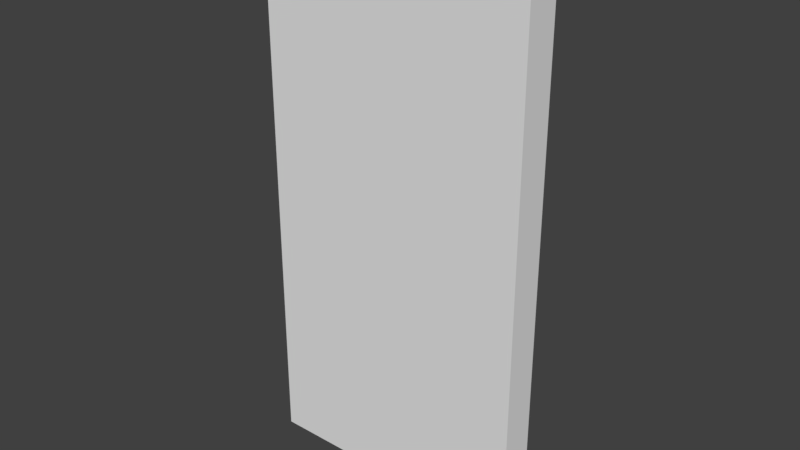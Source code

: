 # Source: prop-door-standard.blend  (saved by Blender 2.79.0; exported with 4.5.12 LTS)
import bpy
from mathutils import Matrix  # noqa: F401  (used for matrix-valued properties, if any)

bpy.ops.wm.read_factory_settings(use_empty=True)
scene = bpy.context.scene
scene.name = 'Scene'

# ---- collections
col_collection_1 = bpy.data.collections.new('Collection 1'); scene.collection.children.link(col_collection_1)

# ---- world
world_world = bpy.data.worlds.new('World'); scene.world = world_world
world_world.color = (0.05088, 0.05088, 0.05088)
world_world.use_sun_shadow = False
world_world.sun_shadow_jitter_overblur = 0.0
world_world.cycles.sampling_method = 'MANUAL'

# ---- meshes
me_prop_door_standard = bpy.data.meshes.new('prop-door-standard')
me_prop_door_standard.from_pydata([(-0.6096, -1.219, -0.0762), (0.6096, -1.219, -0.0762), (-0.6096, 1.219, -0.0762), (0.6096, 1.219, -0.0762), (-0.6096, -1.219, 0.0762), (0.6096, -1.219, 0.0762), (-0.6096, 1.219, 0.0762), (0.6096, 1.219, 0.0762)], [], [(0, 2, 3, 1), (4, 5, 7, 6), (3, 2, 6, 7), (0, 1, 5, 4), (1, 3, 7, 5), (2, 0, 4, 6)])
_uv = me_prop_door_standard.uv_layers.new(name='UVMap')
_uv.uv.foreach_set('vector', [0.1952, 0.8904, 0.1952, 2.11, 0.8048, 2.11, 0.8048, 0.8904, 0.1952, 0.8904, 0.8048, 0.8904, 0.8048, 2.11, 0.1952, 2.11, 0.8048, 0.4619, 0.1952, 0.4619, 0.1952, 0.5381, 0.8048, 0.5381, 0.1952, 0.4619, 0.8048, 0.4619, 0.8048, 0.5381, 0.1952, 0.5381, 0.8904, 0.4619, 2.11, 0.4619, 2.11, 0.5381, 0.8904, 0.5381, 0.1096, 0.4619, -1.11, 0.4619, -1.11, 0.5381, 0.1096, 0.5381])
me_prop_door_standard.use_remesh_preserve_volume = False
me_prop_door_standard.use_remesh_preserve_attributes = False
me_prop_door_standard.use_mirror_vertex_groups = False
me_prop_door_standard.update()

# ---- objects
ob_prop_door_standard = bpy.data.objects.new('prop-door-standard', me_prop_door_standard)

# ---- transforms, parenting, visibility, modifiers, constraints
ob_prop_door_standard.location = (0.0, 0.0, 0.0)
ob_prop_door_standard.rotation_euler = (1.571, -0.0, 0.0)
ob_prop_door_standard.lineart.crease_threshold = 0.0

# ---- collection membership
col_collection_1.objects.link(ob_prop_door_standard)

# ---- scene / render settings (as saved in the file)
scene.frame_start = 0; scene.frame_end = 250; scene.frame_set(0)
scene.render.engine = 'BLENDER_EEVEE_NEXT'
scene.render.resolution_percentage = 50
scene.render.fps = 30
scene.render.dither_intensity = 0.0
scene.cycles.use_denoising = False
scene.cycles.samples = 128
scene.cycles.sampling_pattern = 'TABULATED_SOBOL'
scene.cycles.use_adaptive_sampling = False
scene.cycles.use_light_tree = False
scene.cycles.blur_glossy = 0.0
scene.cycles.sample_clamp_indirect = 0.0
scene.view_settings.view_transform = 'Standard'
bpy.context.view_layer.update()

# ---- added for rendering (the .blend has no active camera and no usable light): camera, sun
cam_auto = bpy.data.cameras.new('AutoCamera')
cam_auto.lens = 50.0
cam_auto.sensor_width = 36.0
cam_auto.clip_end = 1000.0
ob_auto_camera = bpy.data.objects.new('AutoCamera', cam_auto)
scene.collection.objects.link(ob_auto_camera)
ob_auto_camera.location = (2.5263, -3.03156, 2.02104)
ob_auto_camera.rotation_euler = (1.09748, -7.21219e-08, 0.694738)
scene.camera = ob_auto_camera
light_auto_sun = bpy.data.lights.new('AutoSun', 'SUN')
light_auto_sun.energy = 3.0
light_auto_sun.angle = 0.0523599
ob_auto_sun = bpy.data.objects.new('AutoSun', light_auto_sun)
scene.collection.objects.link(ob_auto_sun)
ob_auto_sun.rotation_euler = (0.872665, 0.174533, 0.523599)
bpy.context.view_layer.update()
